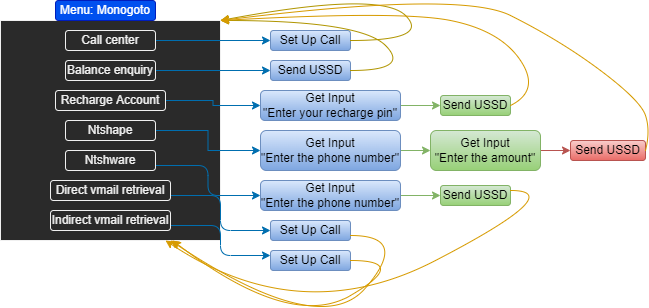

The diagram above was exported from draw.io. Its source (the exported page's mxGraphModel, read from the mxfile embedded in the PNG):
<mxGraphModel dx="1038" dy="641" grid="1" gridSize="10" guides="1" tooltips="1" connect="1" arrows="1" fold="1" page="1" pageScale="1" pageWidth="850" pageHeight="1100" math="0" shadow="0">
  <root>
    <mxCell id="0" />
    <mxCell id="1" parent="0" />
    <mxCell id="-bDeeCwbDb6KTdz7J83V-1" value="" style="whiteSpace=wrap;html=1;aspect=fixed;labelBackgroundColor=none;" parent="1" vertex="1">
      <mxGeometry x="10" y="20" width="220" height="220" as="geometry" />
    </mxCell>
    <mxCell id="-bDeeCwbDb6KTdz7J83V-59" style="edgeStyle=orthogonalEdgeStyle;rounded=1;orthogonalLoop=1;jettySize=auto;html=1;exitX=1;exitY=0.75;exitDx=0;exitDy=0;entryX=0;entryY=0.25;entryDx=0;entryDy=0;fontColor=#000000;strokeColor=#006EAF;" parent="1" source="-bDeeCwbDb6KTdz7J83V-14" target="-bDeeCwbDb6KTdz7J83V-56" edge="1">
      <mxGeometry relative="1" as="geometry" />
    </mxCell>
    <mxCell id="-bDeeCwbDb6KTdz7J83V-14" value="&lt;span style=&quot;&quot;&gt;Indirect vmail retrieval&lt;/span&gt;" style="rounded=1;whiteSpace=wrap;html=1;" parent="1" vertex="1">
      <mxGeometry x="60" y="210" width="120" height="20" as="geometry" />
    </mxCell>
    <mxCell id="-bDeeCwbDb6KTdz7J83V-58" style="edgeStyle=orthogonalEdgeStyle;rounded=1;orthogonalLoop=1;jettySize=auto;html=1;exitX=1;exitY=0.75;exitDx=0;exitDy=0;entryX=0;entryY=0.5;entryDx=0;entryDy=0;fontColor=#000000;strokeColor=#006EAF;" parent="1" source="-bDeeCwbDb6KTdz7J83V-15" target="-bDeeCwbDb6KTdz7J83V-55" edge="1">
      <mxGeometry relative="1" as="geometry" />
    </mxCell>
    <mxCell id="-bDeeCwbDb6KTdz7J83V-15" value="&lt;span style=&quot;&quot;&gt;Direct vmail retrieval&lt;/span&gt;" style="rounded=1;whiteSpace=wrap;html=1;" parent="1" vertex="1">
      <mxGeometry x="60" y="180" width="120" height="20" as="geometry" />
    </mxCell>
    <mxCell id="-bDeeCwbDb6KTdz7J83V-54" style="edgeStyle=orthogonalEdgeStyle;rounded=1;orthogonalLoop=1;jettySize=auto;html=1;exitX=1;exitY=0.75;exitDx=0;exitDy=0;entryX=0;entryY=0.5;entryDx=0;entryDy=0;fontColor=#000000;strokeColor=#006EAF;" parent="1" source="-bDeeCwbDb6KTdz7J83V-16" target="-bDeeCwbDb6KTdz7J83V-51" edge="1">
      <mxGeometry relative="1" as="geometry" />
    </mxCell>
    <mxCell id="-bDeeCwbDb6KTdz7J83V-16" value="&lt;span style=&quot;&quot;&gt;Ntshware&lt;/span&gt;" style="rounded=1;whiteSpace=wrap;html=1;" parent="1" vertex="1">
      <mxGeometry x="75" y="150" width="90" height="20" as="geometry" />
    </mxCell>
    <mxCell id="-bDeeCwbDb6KTdz7J83V-42" style="edgeStyle=orthogonalEdgeStyle;rounded=0;orthogonalLoop=1;jettySize=auto;html=1;exitX=1;exitY=0.5;exitDx=0;exitDy=0;entryX=0;entryY=0.5;entryDx=0;entryDy=0;fontColor=#000000;fillColor=#b1ddf0;strokeColor=#006EAF;" parent="1" source="-bDeeCwbDb6KTdz7J83V-17" target="-bDeeCwbDb6KTdz7J83V-41" edge="1">
      <mxGeometry relative="1" as="geometry" />
    </mxCell>
    <mxCell id="-bDeeCwbDb6KTdz7J83V-17" value="&lt;span style=&quot;&quot;&gt;Ntshape&lt;/span&gt;" style="rounded=1;whiteSpace=wrap;html=1;" parent="1" vertex="1">
      <mxGeometry x="75" y="120" width="90" height="20" as="geometry" />
    </mxCell>
    <mxCell id="-bDeeCwbDb6KTdz7J83V-33" style="edgeStyle=orthogonalEdgeStyle;rounded=0;orthogonalLoop=1;jettySize=auto;html=1;exitX=1;exitY=0.5;exitDx=0;exitDy=0;fillColor=#1ba1e2;strokeColor=#006EAF;" parent="1" source="-bDeeCwbDb6KTdz7J83V-18" target="-bDeeCwbDb6KTdz7J83V-31" edge="1">
      <mxGeometry relative="1" as="geometry" />
    </mxCell>
    <mxCell id="-bDeeCwbDb6KTdz7J83V-18" value="&lt;span style=&quot;&quot;&gt;Recharge Account&lt;/span&gt;" style="rounded=1;whiteSpace=wrap;html=1;" parent="1" vertex="1">
      <mxGeometry x="65" y="90" width="110" height="20" as="geometry" />
    </mxCell>
    <mxCell id="-bDeeCwbDb6KTdz7J83V-26" style="edgeStyle=orthogonalEdgeStyle;rounded=0;orthogonalLoop=1;jettySize=auto;html=1;exitX=1;exitY=0.5;exitDx=0;exitDy=0;entryX=0;entryY=0.5;entryDx=0;entryDy=0;fillColor=#1ba1e2;strokeColor=#006EAF;" parent="1" source="-bDeeCwbDb6KTdz7J83V-19" target="-bDeeCwbDb6KTdz7J83V-25" edge="1">
      <mxGeometry relative="1" as="geometry" />
    </mxCell>
    <mxCell id="-bDeeCwbDb6KTdz7J83V-19" value="&lt;span style=&quot;&quot;&gt;Balance enquiry&lt;/span&gt;" style="rounded=1;whiteSpace=wrap;html=1;" parent="1" vertex="1">
      <mxGeometry x="75" y="60" width="90" height="20" as="geometry" />
    </mxCell>
    <mxCell id="-bDeeCwbDb6KTdz7J83V-22" style="edgeStyle=orthogonalEdgeStyle;rounded=0;orthogonalLoop=1;jettySize=auto;html=1;exitX=1;exitY=0.5;exitDx=0;exitDy=0;entryX=0;entryY=0.5;entryDx=0;entryDy=0;fillColor=#1ba1e2;strokeColor=#006EAF;" parent="1" source="-bDeeCwbDb6KTdz7J83V-20" target="-bDeeCwbDb6KTdz7J83V-21" edge="1">
      <mxGeometry relative="1" as="geometry" />
    </mxCell>
    <mxCell id="-bDeeCwbDb6KTdz7J83V-20" value="&lt;span style=&quot;&quot;&gt;Call center&lt;/span&gt;" style="rounded=1;whiteSpace=wrap;html=1;labelBackgroundColor=default;" parent="1" vertex="1">
      <mxGeometry x="75" y="30" width="90" height="20" as="geometry" />
    </mxCell>
    <mxCell id="-bDeeCwbDb6KTdz7J83V-21" value="Set Up Call" style="rounded=1;whiteSpace=wrap;html=1;fillColor=#dae8fc;strokeColor=#6c8ebf;gradientColor=#7ea6e0;fontColor=#000000;" parent="1" vertex="1">
      <mxGeometry x="280" y="30" width="80" height="20" as="geometry" />
    </mxCell>
    <mxCell id="-bDeeCwbDb6KTdz7J83V-25" value="Send USSD" style="rounded=1;whiteSpace=wrap;html=1;fillColor=#dae8fc;gradientColor=#7ea6e0;strokeColor=#6c8ebf;fontColor=#000000;" parent="1" vertex="1">
      <mxGeometry x="280" y="60" width="80" height="20" as="geometry" />
    </mxCell>
    <mxCell id="-bDeeCwbDb6KTdz7J83V-28" value="" style="curved=1;endArrow=classic;html=1;rounded=0;exitX=1;exitY=0.5;exitDx=0;exitDy=0;entryX=1;entryY=0;entryDx=0;entryDy=0;fillColor=#e3c800;strokeColor=#B09500;" parent="1" source="-bDeeCwbDb6KTdz7J83V-21" target="-bDeeCwbDb6KTdz7J83V-1" edge="1">
      <mxGeometry width="50" height="50" relative="1" as="geometry">
        <mxPoint x="390" y="40" as="sourcePoint" />
        <mxPoint x="440" y="-10" as="targetPoint" />
        <Array as="points">
          <mxPoint x="440" y="40" />
          <mxPoint x="390" y="-10" />
        </Array>
      </mxGeometry>
    </mxCell>
    <mxCell id="-bDeeCwbDb6KTdz7J83V-30" value="" style="curved=1;endArrow=classic;html=1;rounded=0;exitX=1;exitY=0.5;exitDx=0;exitDy=0;fillColor=#e3c800;strokeColor=#B09500;" parent="1" source="-bDeeCwbDb6KTdz7J83V-25" edge="1">
      <mxGeometry width="50" height="50" relative="1" as="geometry">
        <mxPoint x="370" y="70" as="sourcePoint" />
        <mxPoint x="230" y="20" as="targetPoint" />
        <Array as="points">
          <mxPoint x="420" y="70" />
          <mxPoint x="370" y="20" />
        </Array>
      </mxGeometry>
    </mxCell>
    <mxCell id="-bDeeCwbDb6KTdz7J83V-37" style="edgeStyle=orthogonalEdgeStyle;rounded=0;orthogonalLoop=1;jettySize=auto;html=1;exitX=1;exitY=0.5;exitDx=0;exitDy=0;entryX=0;entryY=0.5;entryDx=0;entryDy=0;fontColor=#000000;fillColor=#d5e8d4;gradientColor=#97d077;strokeColor=#82b366;" parent="1" source="-bDeeCwbDb6KTdz7J83V-31" target="-bDeeCwbDb6KTdz7J83V-35" edge="1">
      <mxGeometry relative="1" as="geometry" />
    </mxCell>
    <mxCell id="-bDeeCwbDb6KTdz7J83V-31" value="Get Input&lt;br&gt;&quot;Enter your recharge pin&quot;" style="rounded=1;whiteSpace=wrap;html=1;fillColor=#dae8fc;gradientColor=#7ea6e0;strokeColor=#6c8ebf;fontColor=#000000;" parent="1" vertex="1">
      <mxGeometry x="270" y="90" width="140" height="30" as="geometry" />
    </mxCell>
    <mxCell id="-bDeeCwbDb6KTdz7J83V-35" value="Send USSD" style="rounded=1;whiteSpace=wrap;html=1;fillColor=#d5e8d4;gradientColor=#97d077;strokeColor=#82b366;labelBackgroundColor=none;fontColor=#000000;" parent="1" vertex="1">
      <mxGeometry x="450" y="95" width="70" height="20" as="geometry" />
    </mxCell>
    <mxCell id="-bDeeCwbDb6KTdz7J83V-40" value="" style="curved=1;endArrow=classic;html=1;rounded=0;fontColor=#000000;exitX=1;exitY=0.5;exitDx=0;exitDy=0;fillColor=#ffcd28;gradientColor=#ffa500;strokeColor=#d79b00;" parent="1" source="-bDeeCwbDb6KTdz7J83V-35" edge="1">
      <mxGeometry width="50" height="50" relative="1" as="geometry">
        <mxPoint x="540" y="110" as="sourcePoint" />
        <mxPoint x="230" y="20" as="targetPoint" />
        <Array as="points">
          <mxPoint x="550" y="90" />
          <mxPoint x="510" y="30" />
          <mxPoint x="410" y="10" />
        </Array>
      </mxGeometry>
    </mxCell>
    <mxCell id="-bDeeCwbDb6KTdz7J83V-46" style="edgeStyle=orthogonalEdgeStyle;rounded=0;orthogonalLoop=1;jettySize=auto;html=1;exitX=1;exitY=0.5;exitDx=0;exitDy=0;entryX=0;entryY=0.5;entryDx=0;entryDy=0;fontColor=#000000;strokeColor=#82B366;" parent="1" source="-bDeeCwbDb6KTdz7J83V-41" target="-bDeeCwbDb6KTdz7J83V-44" edge="1">
      <mxGeometry relative="1" as="geometry" />
    </mxCell>
    <mxCell id="-bDeeCwbDb6KTdz7J83V-41" value="Get Input&lt;br&gt;&quot;Enter the phone number&quot;" style="rounded=1;whiteSpace=wrap;html=1;labelBackgroundColor=none;fillColor=#dae8fc;gradientColor=#7ea6e0;strokeColor=#6c8ebf;fontColor=#000000;" parent="1" vertex="1">
      <mxGeometry x="270" y="130" width="140" height="40" as="geometry" />
    </mxCell>
    <mxCell id="-bDeeCwbDb6KTdz7J83V-48" value="" style="edgeStyle=orthogonalEdgeStyle;rounded=0;orthogonalLoop=1;jettySize=auto;html=1;fontColor=#000000;strokeColor=#b85450;fillColor=#f8cecc;gradientColor=#ea6b66;" parent="1" source="-bDeeCwbDb6KTdz7J83V-44" target="-bDeeCwbDb6KTdz7J83V-47" edge="1">
      <mxGeometry relative="1" as="geometry" />
    </mxCell>
    <mxCell id="-bDeeCwbDb6KTdz7J83V-44" value="Get Input&lt;br&gt;&quot;Enter the amount&quot;" style="rounded=1;whiteSpace=wrap;html=1;labelBackgroundColor=none;fillColor=#d5e8d4;gradientColor=#97d077;strokeColor=#82b366;fontColor=#000000;" parent="1" vertex="1">
      <mxGeometry x="440" y="130" width="110" height="40" as="geometry" />
    </mxCell>
    <mxCell id="-bDeeCwbDb6KTdz7J83V-47" value="Send USSD" style="whiteSpace=wrap;html=1;fillColor=#f8cecc;strokeColor=#b85450;rounded=1;labelBackgroundColor=none;gradientColor=#ea6b66;fontColor=#000000;" parent="1" vertex="1">
      <mxGeometry x="580" y="140" width="75" height="20" as="geometry" />
    </mxCell>
    <mxCell id="-bDeeCwbDb6KTdz7J83V-49" value="" style="curved=1;endArrow=classic;html=1;rounded=0;fontColor=#000000;strokeColor=#d79b00;exitX=1;exitY=0.5;exitDx=0;exitDy=0;fillColor=#ffcd28;gradientColor=#ffa500;" parent="1" source="-bDeeCwbDb6KTdz7J83V-47" edge="1">
      <mxGeometry width="50" height="50" relative="1" as="geometry">
        <mxPoint x="680" y="140" as="sourcePoint" />
        <mxPoint x="230" y="20" as="targetPoint" />
        <Array as="points">
          <mxPoint x="660" y="130" />
          <mxPoint x="650" y="100" />
          <mxPoint x="570" y="40" />
          <mxPoint x="470" y="-10" />
        </Array>
      </mxGeometry>
    </mxCell>
    <mxCell id="-bDeeCwbDb6KTdz7J83V-50" style="edgeStyle=orthogonalEdgeStyle;rounded=0;orthogonalLoop=1;jettySize=auto;html=1;exitX=1;exitY=0.5;exitDx=0;exitDy=0;entryX=0;entryY=0.5;entryDx=0;entryDy=0;fontColor=#000000;fillColor=#d5e8d4;gradientColor=#97d077;strokeColor=#82b366;" parent="1" source="-bDeeCwbDb6KTdz7J83V-51" target="-bDeeCwbDb6KTdz7J83V-52" edge="1">
      <mxGeometry relative="1" as="geometry" />
    </mxCell>
    <mxCell id="-bDeeCwbDb6KTdz7J83V-51" value="Get Input&lt;br&gt;&quot;Enter the phone number&quot;" style="rounded=1;whiteSpace=wrap;html=1;fillColor=#dae8fc;gradientColor=#7ea6e0;strokeColor=#6c8ebf;fontColor=#000000;" parent="1" vertex="1">
      <mxGeometry x="270" y="180" width="140" height="30" as="geometry" />
    </mxCell>
    <mxCell id="-bDeeCwbDb6KTdz7J83V-52" value="Send USSD" style="rounded=1;whiteSpace=wrap;html=1;fillColor=#d5e8d4;gradientColor=#97d077;strokeColor=#82b366;labelBackgroundColor=none;fontColor=#000000;" parent="1" vertex="1">
      <mxGeometry x="450" y="185" width="70" height="20" as="geometry" />
    </mxCell>
    <mxCell id="-bDeeCwbDb6KTdz7J83V-55" value="Set Up Call" style="rounded=1;whiteSpace=wrap;html=1;fillColor=#dae8fc;strokeColor=#6c8ebf;gradientColor=#7ea6e0;fontColor=#000000;" parent="1" vertex="1">
      <mxGeometry x="280" y="220" width="80" height="20" as="geometry" />
    </mxCell>
    <mxCell id="-bDeeCwbDb6KTdz7J83V-56" value="Set Up Call" style="rounded=1;whiteSpace=wrap;html=1;fillColor=#dae8fc;strokeColor=#6c8ebf;gradientColor=#7ea6e0;fontColor=#000000;" parent="1" vertex="1">
      <mxGeometry x="280" y="250" width="80" height="20" as="geometry" />
    </mxCell>
    <mxCell id="-bDeeCwbDb6KTdz7J83V-63" value="" style="curved=1;endArrow=classic;html=1;rounded=1;fontColor=#000000;strokeColor=#d79b00;exitX=1;exitY=0.25;exitDx=0;exitDy=0;entryX=0.75;entryY=1;entryDx=0;entryDy=0;fillColor=#ffcd28;gradientColor=#ffa500;" parent="1" source="-bDeeCwbDb6KTdz7J83V-52" target="-bDeeCwbDb6KTdz7J83V-1" edge="1">
      <mxGeometry width="50" height="50" relative="1" as="geometry">
        <mxPoint x="530" y="190" as="sourcePoint" />
        <mxPoint x="580" y="140" as="targetPoint" />
        <Array as="points">
          <mxPoint x="580" y="190" />
          <mxPoint x="310" y="330" />
        </Array>
      </mxGeometry>
    </mxCell>
    <mxCell id="-bDeeCwbDb6KTdz7J83V-64" value="" style="curved=1;endArrow=classic;html=1;rounded=1;fontColor=#000000;strokeColor=#d79b00;exitX=1;exitY=0.75;exitDx=0;exitDy=0;fillColor=#ffcd28;gradientColor=#ffa500;" parent="1" source="-bDeeCwbDb6KTdz7J83V-55" edge="1">
      <mxGeometry width="50" height="50" relative="1" as="geometry">
        <mxPoint x="370" y="235" as="sourcePoint" />
        <mxPoint x="180" y="240" as="targetPoint" />
        <Array as="points">
          <mxPoint x="420" y="235" />
          <mxPoint x="330" y="340" />
        </Array>
      </mxGeometry>
    </mxCell>
    <mxCell id="-bDeeCwbDb6KTdz7J83V-65" value="" style="curved=1;endArrow=classic;html=1;rounded=1;fontColor=#000000;strokeColor=#d79b00;exitX=1;exitY=0.5;exitDx=0;exitDy=0;entryX=0.782;entryY=1;entryDx=0;entryDy=0;entryPerimeter=0;fillColor=#ffcd28;gradientColor=#ffa500;" parent="1" source="-bDeeCwbDb6KTdz7J83V-56" target="-bDeeCwbDb6KTdz7J83V-1" edge="1">
      <mxGeometry width="50" height="50" relative="1" as="geometry">
        <mxPoint x="370" y="260" as="sourcePoint" />
        <mxPoint x="420" y="210" as="targetPoint" />
        <Array as="points">
          <mxPoint x="420" y="260" />
          <mxPoint x="300" y="330" />
        </Array>
      </mxGeometry>
    </mxCell>
    <mxCell id="N4zhUHGLdmRiGgSWFM-i-1" value="Menu: Monogoto" style="rounded=1;whiteSpace=wrap;html=1;fillColor=#0050ef;fontColor=#ffffff;strokeColor=#001DBC;" vertex="1" parent="1">
      <mxGeometry x="65" width="100" height="20" as="geometry" />
    </mxCell>
  </root>
</mxGraphModel>